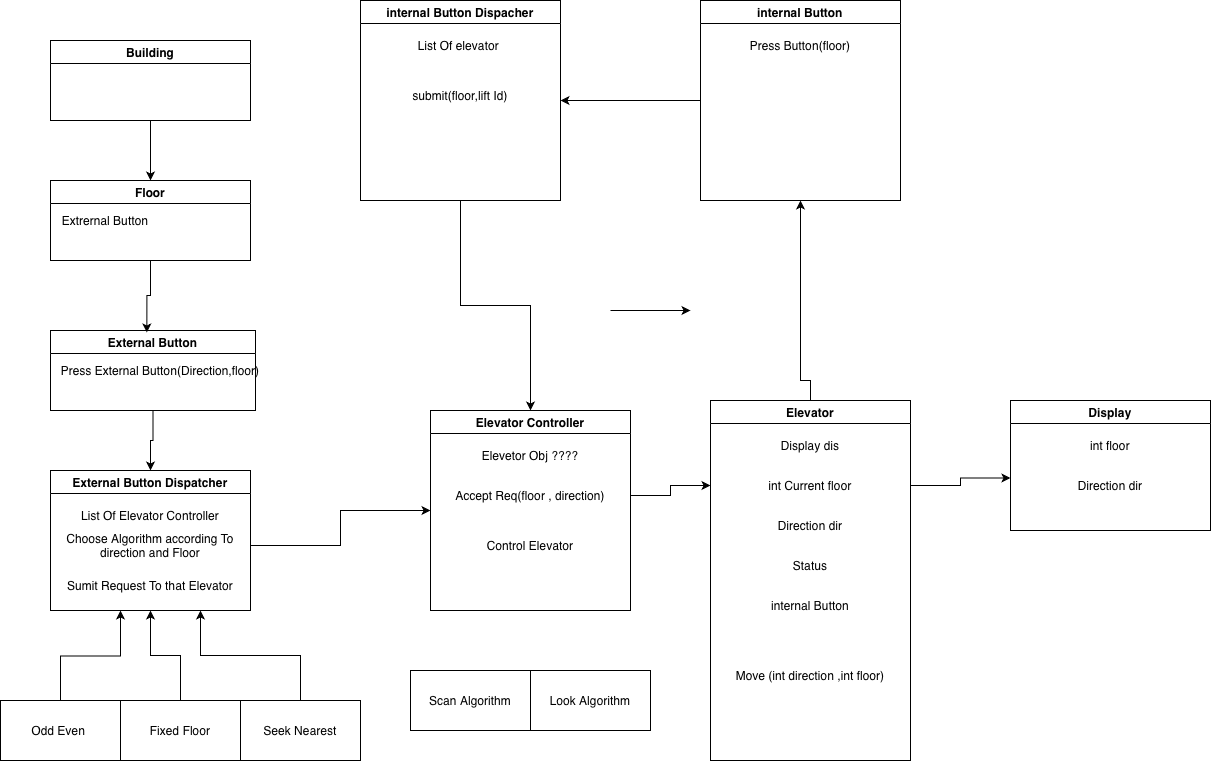

The diagram above was exported from draw.io. Its source (the exported page's mxGraphModel, read from the mxfile embedded in the PNG):
<mxGraphModel dx="1394" dy="959" grid="1" gridSize="10" guides="1" tooltips="1" connect="1" arrows="1" fold="1" page="1" pageScale="1" pageWidth="827" pageHeight="1169" math="0" shadow="0">
  <root>
    <mxCell id="0" />
    <mxCell id="1" parent="0" />
    <mxCell id="BoSrrtaUS5GVEQl06kI2-9" edge="1" parent="1" source="BoSrrtaUS5GVEQl06kI2-5" style="edgeStyle=orthogonalEdgeStyle;rounded=0;orthogonalLoop=1;jettySize=auto;html=1;entryX=0.5;entryY=0;entryDx=0;entryDy=0;" target="BoSrrtaUS5GVEQl06kI2-8">
      <mxGeometry relative="1" as="geometry" />
    </mxCell>
    <mxCell id="BoSrrtaUS5GVEQl06kI2-5" parent="1" style="swimlane;whiteSpace=wrap;html=1;" value="Building" vertex="1">
      <mxGeometry height="80" width="200" x="70" y="350" as="geometry" />
    </mxCell>
    <mxCell id="BoSrrtaUS5GVEQl06kI2-6" parent="1" style="swimlane;whiteSpace=wrap;html=1;" value="External Button Dispatcher" vertex="1">
      <mxGeometry height="140" width="200" x="70" y="780" as="geometry" />
    </mxCell>
    <mxCell id="BoSrrtaUS5GVEQl06kI2-25" parent="BoSrrtaUS5GVEQl06kI2-6" style="text;html=1;whiteSpace=wrap;strokeColor=none;fillColor=none;align=center;verticalAlign=middle;rounded=0;" value="List Of Elevator Controller" vertex="1">
      <mxGeometry height="30" width="200" y="30" as="geometry" />
    </mxCell>
    <mxCell id="BoSrrtaUS5GVEQl06kI2-26" parent="BoSrrtaUS5GVEQl06kI2-6" style="text;html=1;whiteSpace=wrap;strokeColor=none;fillColor=none;align=center;verticalAlign=middle;rounded=0;" value="Choose Algorithm according To direction and Floor" vertex="1">
      <mxGeometry height="30" width="200" y="60" as="geometry" />
    </mxCell>
    <mxCell id="BoSrrtaUS5GVEQl06kI2-28" parent="BoSrrtaUS5GVEQl06kI2-6" style="text;html=1;whiteSpace=wrap;strokeColor=none;fillColor=none;align=center;verticalAlign=middle;rounded=0;" value="Sumit Request To that Elevator" vertex="1">
      <mxGeometry height="30" width="200" y="100" as="geometry" />
    </mxCell>
    <mxCell id="BoSrrtaUS5GVEQl06kI2-17" edge="1" parent="1" source="BoSrrtaUS5GVEQl06kI2-7" style="edgeStyle=orthogonalEdgeStyle;rounded=0;orthogonalLoop=1;jettySize=auto;html=1;entryX=0.5;entryY=0;entryDx=0;entryDy=0;" target="BoSrrtaUS5GVEQl06kI2-6">
      <mxGeometry relative="1" as="geometry" />
    </mxCell>
    <mxCell id="BoSrrtaUS5GVEQl06kI2-7" parent="1" style="swimlane;whiteSpace=wrap;html=1;" value="External Button" vertex="1">
      <mxGeometry height="80" width="205" x="70" y="640" as="geometry" />
    </mxCell>
    <mxCell id="BoSrrtaUS5GVEQl06kI2-13" parent="BoSrrtaUS5GVEQl06kI2-7" style="text;html=1;whiteSpace=wrap;strokeColor=none;fillColor=none;align=center;verticalAlign=middle;rounded=0;autosize=1;resizable=0;" value="Press External Button(Direction,floor)" vertex="1">
      <mxGeometry height="30" width="220" y="25" as="geometry" />
    </mxCell>
    <mxCell id="BoSrrtaUS5GVEQl06kI2-8" parent="1" style="swimlane;whiteSpace=wrap;html=1;" value="Floor" vertex="1">
      <mxGeometry height="80" width="200" x="70" y="490" as="geometry" />
    </mxCell>
    <mxCell id="BoSrrtaUS5GVEQl06kI2-14" parent="BoSrrtaUS5GVEQl06kI2-8" style="text;html=1;whiteSpace=wrap;strokeColor=none;fillColor=none;align=center;verticalAlign=middle;rounded=0;autosize=1;resizable=0;" value="Extrernal Button" vertex="1">
      <mxGeometry height="30" width="110" y="25" as="geometry" />
    </mxCell>
    <mxCell id="BoSrrtaUS5GVEQl06kI2-11" edge="1" parent="1" source="BoSrrtaUS5GVEQl06kI2-8" style="edgeStyle=orthogonalEdgeStyle;rounded=0;orthogonalLoop=1;jettySize=auto;html=1;entryX=0.47;entryY=0.025;entryDx=0;entryDy=0;entryPerimeter=0;" target="BoSrrtaUS5GVEQl06kI2-7">
      <mxGeometry relative="1" as="geometry" />
    </mxCell>
    <mxCell id="BoSrrtaUS5GVEQl06kI2-33" edge="1" parent="1" source="BoSrrtaUS5GVEQl06kI2-18" style="edgeStyle=orthogonalEdgeStyle;rounded=0;orthogonalLoop=1;jettySize=auto;html=1;">
      <mxGeometry relative="1" as="geometry">
        <mxPoint x="140" y="920" as="targetPoint" />
      </mxGeometry>
    </mxCell>
    <mxCell id="BoSrrtaUS5GVEQl06kI2-18" parent="1" style="rounded=0;whiteSpace=wrap;html=1;" value="Odd Even&amp;nbsp;" vertex="1">
      <mxGeometry height="60" width="120" x="20" y="1010" as="geometry" />
    </mxCell>
    <mxCell id="BoSrrtaUS5GVEQl06kI2-34" edge="1" parent="1" source="BoSrrtaUS5GVEQl06kI2-19" style="edgeStyle=orthogonalEdgeStyle;rounded=0;orthogonalLoop=1;jettySize=auto;html=1;entryX=0.5;entryY=1;entryDx=0;entryDy=0;" target="BoSrrtaUS5GVEQl06kI2-6">
      <mxGeometry relative="1" as="geometry" />
    </mxCell>
    <mxCell id="BoSrrtaUS5GVEQl06kI2-19" parent="1" style="rounded=0;whiteSpace=wrap;html=1;" value="Fixed Floor" vertex="1">
      <mxGeometry height="60" width="120" x="140" y="1010" as="geometry" />
    </mxCell>
    <mxCell id="BoSrrtaUS5GVEQl06kI2-35" edge="1" parent="1" source="BoSrrtaUS5GVEQl06kI2-29" style="edgeStyle=orthogonalEdgeStyle;rounded=0;orthogonalLoop=1;jettySize=auto;html=1;entryX=0.75;entryY=1;entryDx=0;entryDy=0;" target="BoSrrtaUS5GVEQl06kI2-6">
      <mxGeometry relative="1" as="geometry" />
    </mxCell>
    <mxCell id="BoSrrtaUS5GVEQl06kI2-29" parent="1" style="rounded=0;whiteSpace=wrap;html=1;" value="Seek Nearest" vertex="1">
      <mxGeometry height="60" width="120" x="260" y="1010" as="geometry" />
    </mxCell>
    <mxCell id="BoSrrtaUS5GVEQl06kI2-36" parent="1" style="swimlane;whiteSpace=wrap;html=1;" value="Elevator Controller" vertex="1">
      <mxGeometry height="200" width="200" x="450" y="720" as="geometry" />
    </mxCell>
    <mxCell id="BoSrrtaUS5GVEQl06kI2-38" parent="BoSrrtaUS5GVEQl06kI2-36" style="text;html=1;whiteSpace=wrap;strokeColor=none;fillColor=none;align=center;verticalAlign=middle;rounded=0;" value="Elevetor Obj ????" vertex="1">
      <mxGeometry height="30" width="200" y="30" as="geometry" />
    </mxCell>
    <mxCell id="BoSrrtaUS5GVEQl06kI2-41" parent="BoSrrtaUS5GVEQl06kI2-36" style="text;html=1;whiteSpace=wrap;strokeColor=none;fillColor=none;align=center;verticalAlign=middle;rounded=0;" value="Accept Req(floor , direction)" vertex="1">
      <mxGeometry height="30" width="200" y="70" as="geometry" />
    </mxCell>
    <mxCell id="BoSrrtaUS5GVEQl06kI2-42" parent="BoSrrtaUS5GVEQl06kI2-36" style="text;html=1;whiteSpace=wrap;strokeColor=none;fillColor=none;align=center;verticalAlign=middle;rounded=0;" value="Control Elevator" vertex="1">
      <mxGeometry height="30" width="200" y="120" as="geometry" />
    </mxCell>
    <mxCell id="BoSrrtaUS5GVEQl06kI2-37" edge="1" parent="1" source="BoSrrtaUS5GVEQl06kI2-26" style="edgeStyle=orthogonalEdgeStyle;rounded=0;orthogonalLoop=1;jettySize=auto;html=1;entryX=0;entryY=0.5;entryDx=0;entryDy=0;" target="BoSrrtaUS5GVEQl06kI2-36">
      <mxGeometry relative="1" as="geometry" />
    </mxCell>
    <mxCell id="BoSrrtaUS5GVEQl06kI2-53" edge="1" parent="1" source="BoSrrtaUS5GVEQl06kI2-43" style="edgeStyle=orthogonalEdgeStyle;rounded=0;orthogonalLoop=1;jettySize=auto;html=1;entryX=0.5;entryY=1;entryDx=0;entryDy=0;" target="BoSrrtaUS5GVEQl06kI2-51">
      <mxGeometry relative="1" as="geometry">
        <Array as="points">
          <mxPoint x="830" y="690" />
          <mxPoint x="820" y="690" />
        </Array>
        <mxPoint x="570" y="640" as="targetPoint" />
      </mxGeometry>
    </mxCell>
    <mxCell id="BoSrrtaUS5GVEQl06kI2-43" parent="1" style="swimlane;whiteSpace=wrap;html=1;" value="Elevator" vertex="1">
      <mxGeometry height="360" width="200" x="730" y="710" as="geometry" />
    </mxCell>
    <mxCell id="BoSrrtaUS5GVEQl06kI2-44" parent="BoSrrtaUS5GVEQl06kI2-43" style="text;html=1;whiteSpace=wrap;strokeColor=none;fillColor=none;align=center;verticalAlign=middle;rounded=0;" value="Display dis" vertex="1">
      <mxGeometry height="30" width="200" y="30" as="geometry" />
    </mxCell>
    <mxCell id="BoSrrtaUS5GVEQl06kI2-45" parent="BoSrrtaUS5GVEQl06kI2-43" style="text;html=1;whiteSpace=wrap;strokeColor=none;fillColor=none;align=center;verticalAlign=middle;rounded=0;" value="int Current floor" vertex="1">
      <mxGeometry height="30" width="200" y="70" as="geometry" />
    </mxCell>
    <mxCell id="BoSrrtaUS5GVEQl06kI2-46" parent="BoSrrtaUS5GVEQl06kI2-43" style="text;html=1;whiteSpace=wrap;strokeColor=none;fillColor=none;align=center;verticalAlign=middle;rounded=0;" value="Direction dir" vertex="1">
      <mxGeometry height="30" width="200" y="110" as="geometry" />
    </mxCell>
    <mxCell id="BoSrrtaUS5GVEQl06kI2-47" parent="BoSrrtaUS5GVEQl06kI2-43" style="text;html=1;whiteSpace=wrap;strokeColor=none;fillColor=none;align=center;verticalAlign=middle;rounded=0;" value="Status" vertex="1">
      <mxGeometry height="30" width="200" y="150" as="geometry" />
    </mxCell>
    <mxCell id="BoSrrtaUS5GVEQl06kI2-48" parent="BoSrrtaUS5GVEQl06kI2-43" style="text;html=1;whiteSpace=wrap;strokeColor=none;fillColor=none;align=center;verticalAlign=middle;rounded=0;" value="internal Button" vertex="1">
      <mxGeometry height="30" width="200" y="190" as="geometry" />
    </mxCell>
    <mxCell id="BoSrrtaUS5GVEQl06kI2-50" parent="BoSrrtaUS5GVEQl06kI2-43" style="text;html=1;whiteSpace=wrap;strokeColor=none;fillColor=none;align=center;verticalAlign=middle;rounded=0;" value="Move (int direction ,int floor)" vertex="1">
      <mxGeometry height="90" width="200" y="230" as="geometry" />
    </mxCell>
    <mxCell id="BoSrrtaUS5GVEQl06kI2-60" edge="1" parent="1" source="BoSrrtaUS5GVEQl06kI2-51" style="edgeStyle=orthogonalEdgeStyle;rounded=0;orthogonalLoop=1;jettySize=auto;html=1;entryX=1;entryY=0.5;entryDx=0;entryDy=0;" target="BoSrrtaUS5GVEQl06kI2-59">
      <mxGeometry relative="1" as="geometry" />
    </mxCell>
    <mxCell id="BoSrrtaUS5GVEQl06kI2-51" parent="1" style="swimlane;whiteSpace=wrap;html=1;" value="internal Button" vertex="1">
      <mxGeometry height="200" width="200" x="720" y="310" as="geometry" />
    </mxCell>
    <mxCell id="BoSrrtaUS5GVEQl06kI2-58" parent="BoSrrtaUS5GVEQl06kI2-51" style="text;html=1;whiteSpace=wrap;strokeColor=none;fillColor=none;align=center;verticalAlign=middle;rounded=0;" value="Press Button(floor)" vertex="1">
      <mxGeometry height="30" width="200" y="30" as="geometry" />
    </mxCell>
    <mxCell id="BoSrrtaUS5GVEQl06kI2-52" edge="1" parent="1" source="BoSrrtaUS5GVEQl06kI2-41" style="edgeStyle=orthogonalEdgeStyle;rounded=0;orthogonalLoop=1;jettySize=auto;html=1;entryX=0;entryY=0.5;entryDx=0;entryDy=0;" target="BoSrrtaUS5GVEQl06kI2-45">
      <mxGeometry relative="1" as="geometry" />
    </mxCell>
    <mxCell id="BoSrrtaUS5GVEQl06kI2-55" parent="1" style="swimlane;whiteSpace=wrap;html=1;" value="Display" vertex="1">
      <mxGeometry height="130" width="200" x="1030" y="710" as="geometry" />
    </mxCell>
    <mxCell id="BoSrrtaUS5GVEQl06kI2-56" parent="BoSrrtaUS5GVEQl06kI2-55" style="text;html=1;whiteSpace=wrap;strokeColor=none;fillColor=none;align=center;verticalAlign=middle;rounded=0;" value="int floor" vertex="1">
      <mxGeometry height="30" width="200" y="30" as="geometry" />
    </mxCell>
    <mxCell id="BoSrrtaUS5GVEQl06kI2-57" parent="BoSrrtaUS5GVEQl06kI2-55" style="text;html=1;whiteSpace=wrap;strokeColor=none;fillColor=none;align=center;verticalAlign=middle;rounded=0;" value="Direction dir" vertex="1">
      <mxGeometry height="30" width="200" y="70" as="geometry" />
    </mxCell>
    <mxCell id="BoSrrtaUS5GVEQl06kI2-63" edge="1" parent="1" source="BoSrrtaUS5GVEQl06kI2-59" style="edgeStyle=orthogonalEdgeStyle;rounded=0;orthogonalLoop=1;jettySize=auto;html=1;" target="BoSrrtaUS5GVEQl06kI2-36">
      <mxGeometry relative="1" as="geometry" />
    </mxCell>
    <mxCell id="BoSrrtaUS5GVEQl06kI2-59" parent="1" style="swimlane;whiteSpace=wrap;html=1;" value="internal Button Dispacher" vertex="1">
      <mxGeometry height="200" width="200" x="380" y="310" as="geometry" />
    </mxCell>
    <mxCell id="BoSrrtaUS5GVEQl06kI2-61" parent="BoSrrtaUS5GVEQl06kI2-59" style="text;html=1;whiteSpace=wrap;strokeColor=none;fillColor=none;align=center;verticalAlign=middle;rounded=0;" value="List Of elevator&amp;nbsp;" vertex="1">
      <mxGeometry height="30" width="200" y="30" as="geometry" />
    </mxCell>
    <mxCell id="BoSrrtaUS5GVEQl06kI2-62" parent="BoSrrtaUS5GVEQl06kI2-59" style="text;html=1;whiteSpace=wrap;strokeColor=none;fillColor=none;align=center;verticalAlign=middle;rounded=0;" value="submit(floor,lift Id)" vertex="1">
      <mxGeometry height="30" width="200" y="80" as="geometry" />
    </mxCell>
    <mxCell id="BoSrrtaUS5GVEQl06kI2-64" parent="1" style="rounded=0;whiteSpace=wrap;html=1;" value="Scan Algorithm" vertex="1">
      <mxGeometry height="60" width="120" x="430" y="980" as="geometry" />
    </mxCell>
    <mxCell id="BoSrrtaUS5GVEQl06kI2-65" parent="1" style="rounded=0;whiteSpace=wrap;html=1;" value="Look Algorithm" vertex="1">
      <mxGeometry height="60" width="120" x="550" y="980" as="geometry" />
    </mxCell>
    <mxCell id="BoSrrtaUS5GVEQl06kI2-66" edge="1" parent="1" style="edgeStyle=none;orthogonalLoop=1;jettySize=auto;html=1;rounded=0;" value="">
      <mxGeometry relative="1" width="80" as="geometry">
        <Array as="points" />
        <mxPoint x="630" y="620" as="sourcePoint" />
        <mxPoint x="710" y="620" as="targetPoint" />
      </mxGeometry>
    </mxCell>
    <mxCell id="BoSrrtaUS5GVEQl06kI2-67" edge="1" parent="1" source="BoSrrtaUS5GVEQl06kI2-45" style="edgeStyle=orthogonalEdgeStyle;rounded=0;orthogonalLoop=1;jettySize=auto;html=1;entryX=0;entryY=0.25;entryDx=0;entryDy=0;" target="BoSrrtaUS5GVEQl06kI2-57">
      <mxGeometry relative="1" as="geometry" />
    </mxCell>
  </root>
</mxGraphModel>